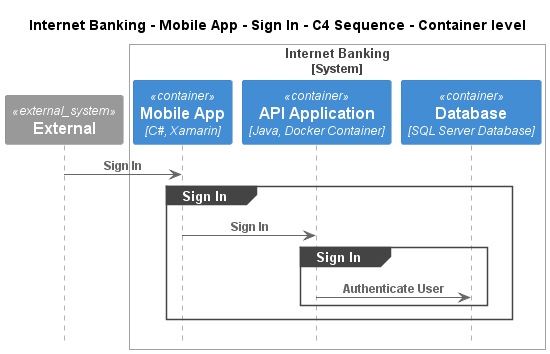

The diagram above was rendered by PlantUML. Its source (embedded in the PNG):
@startuml
!pragma layout smetana
!include ..\..\..\..\..\..\.c4s\C4_Sequence.puml

title Internet Banking - Mobile App - Sign In - C4 Sequence - Container level

System_Ext(C4InterFlow.SoftwareSystems.ExternalSystem, "External", "")

System_Boundary(BigBankPlc.SoftwareSystems.InternetBanking, "Internet Banking")
    Container(BigBankPlc.SoftwareSystems.InternetBanking.Containers.MobileApp, "Mobile App", "C#, Xamarin", "Provides a limited subset of the Internet banking functionality to customers via their mobile device")
    Container(BigBankPlc.SoftwareSystems.InternetBanking.Containers.APIApplication, "API Application", "Java, Docker Container", "Provides Internet banking functionality via API")
    ContainerDb(BigBankPlc.SoftwareSystems.InternetBanking.Containers.Database, "Database", "SQL Server Database", "Stores user registration information, hashed auth credentials, access logs, etc.")
Boundary_End()

Rel(C4InterFlow.SoftwareSystems.ExternalSystem, BigBankPlc.SoftwareSystems.InternetBanking.Containers.MobileApp, "Sign In")
group Sign In
Rel(BigBankPlc.SoftwareSystems.InternetBanking.Containers.MobileApp, BigBankPlc.SoftwareSystems.InternetBanking.Containers.APIApplication, "Sign In")
group Sign In
Rel(BigBankPlc.SoftwareSystems.InternetBanking.Containers.APIApplication, BigBankPlc.SoftwareSystems.InternetBanking.Containers.Database, "Authenticate User")
end
end


@enduml